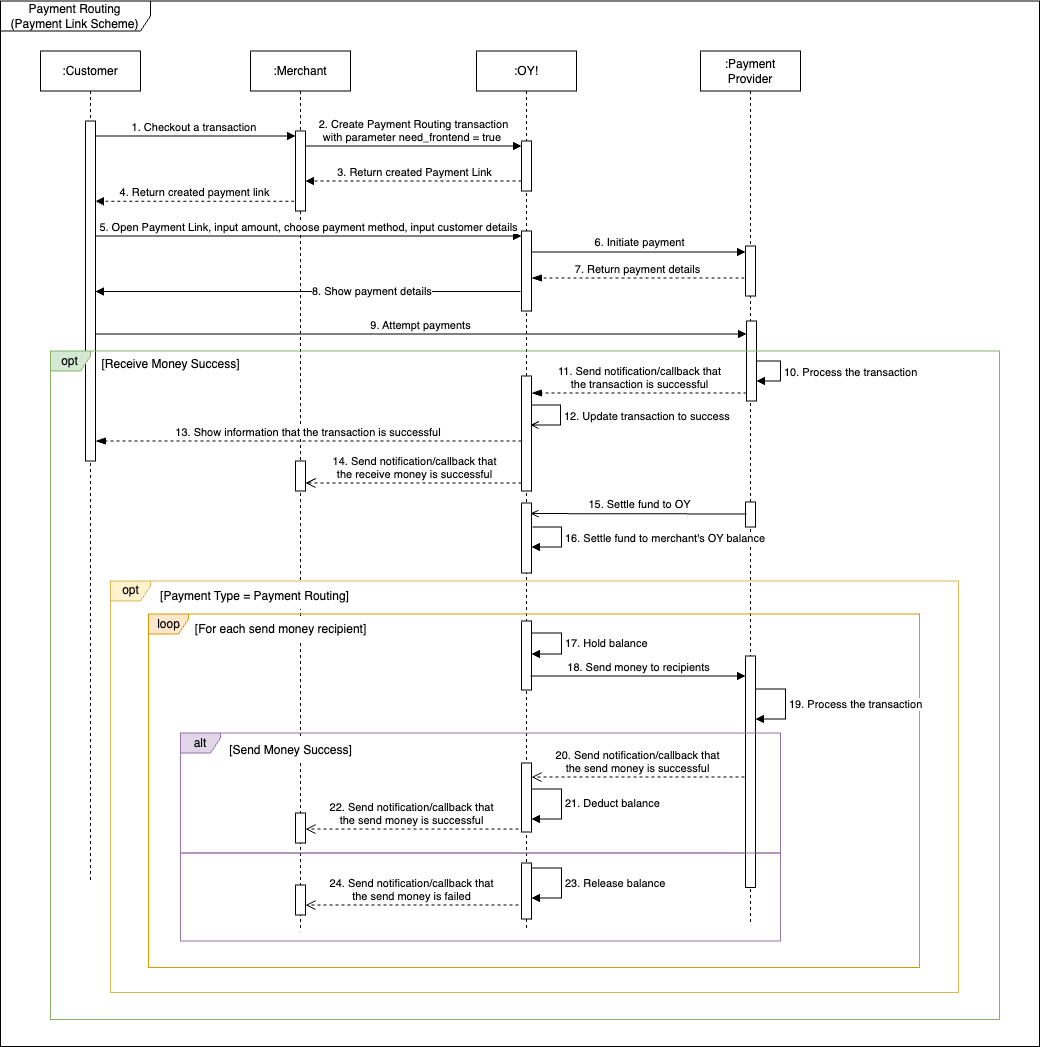

The diagram above was exported from draw.io. Its source (the exported page's mxGraphModel, read from the mxfile embedded in the PNG):
<mxGraphModel dx="3235" dy="1255" grid="0" gridSize="10" guides="1" tooltips="1" connect="1" arrows="1" fold="1" page="1" pageScale="1" pageWidth="850" pageHeight="1100" math="0" shadow="0">
  <root>
    <mxCell id="0" />
    <mxCell id="1" parent="0" />
    <mxCell id="2" value="" style="rounded=0;whiteSpace=wrap;html=1;fillColor=default;strokeColor=#9773a6;" vertex="1" parent="1">
      <mxGeometry x="-68" y="1573.5" width="600" height="88" as="geometry" />
    </mxCell>
    <mxCell id="3" value="Payment Routing &lt;br&gt;(Payment Link Scheme)" style="shape=umlFrame;whiteSpace=wrap;html=1;pointerEvents=0;width=150;height=30;" vertex="1" parent="1">
      <mxGeometry x="-248" y="721.5" width="1039" height="1045.5" as="geometry" />
    </mxCell>
    <mxCell id="4" value=":Merchant" style="shape=umlLifeline;perimeter=lifelinePerimeter;whiteSpace=wrap;html=1;container=1;dropTarget=0;collapsible=0;recursiveResize=0;outlineConnect=0;portConstraint=eastwest;newEdgeStyle={&quot;curved&quot;:0,&quot;rounded&quot;:0};" vertex="1" parent="1">
      <mxGeometry x="2" y="771.5" width="100" height="880.5" as="geometry" />
    </mxCell>
    <mxCell id="5" value="" style="html=1;points=[[0,0,0,0,5],[0,1,0,0,-5],[1,0,0,0,5],[1,1,0,0,-5]];perimeter=orthogonalPerimeter;outlineConnect=0;targetShapes=umlLifeline;portConstraint=eastwest;newEdgeStyle={&quot;curved&quot;:0,&quot;rounded&quot;:0};" vertex="1" parent="4">
      <mxGeometry x="45" y="80" width="10" height="80" as="geometry" />
    </mxCell>
    <mxCell id="6" value="" style="html=1;points=[[0,0,0,0,5],[0,1,0,0,-5],[1,0,0,0,5],[1,1,0,0,-5]];perimeter=orthogonalPerimeter;outlineConnect=0;targetShapes=umlLifeline;portConstraint=eastwest;newEdgeStyle={&quot;curved&quot;:0,&quot;rounded&quot;:0};" vertex="1" parent="4">
      <mxGeometry x="45" y="410" width="10" height="30" as="geometry" />
    </mxCell>
    <mxCell id="7" value=":OY!" style="shape=umlLifeline;perimeter=lifelinePerimeter;whiteSpace=wrap;html=1;container=1;dropTarget=0;collapsible=0;recursiveResize=0;outlineConnect=0;portConstraint=eastwest;newEdgeStyle={&quot;curved&quot;:0,&quot;rounded&quot;:0};" vertex="1" parent="1">
      <mxGeometry x="228" y="771.5" width="100" height="878.5" as="geometry" />
    </mxCell>
    <mxCell id="8" value="" style="html=1;points=[[0,0,0,0,5],[0,1,0,0,-5],[1,0,0,0,5],[1,1,0,0,-5]];perimeter=orthogonalPerimeter;outlineConnect=0;targetShapes=umlLifeline;portConstraint=eastwest;newEdgeStyle={&quot;curved&quot;:0,&quot;rounded&quot;:0};" vertex="1" parent="7">
      <mxGeometry x="45" y="90" width="10" height="50" as="geometry" />
    </mxCell>
    <mxCell id="9" value="" style="html=1;points=[[0,0,0,0,5],[0,1,0,0,-5],[1,0,0,0,5],[1,1,0,0,-5]];perimeter=orthogonalPerimeter;outlineConnect=0;targetShapes=umlLifeline;portConstraint=eastwest;newEdgeStyle={&quot;curved&quot;:0,&quot;rounded&quot;:0};" vertex="1" parent="7">
      <mxGeometry x="45" y="180" width="10" height="80" as="geometry" />
    </mxCell>
    <mxCell id="10" value="" style="html=1;points=[[0,0,0,0,5],[0,1,0,0,-5],[1,0,0,0,5],[1,1,0,0,-5]];perimeter=orthogonalPerimeter;outlineConnect=0;targetShapes=umlLifeline;portConstraint=eastwest;newEdgeStyle={&quot;curved&quot;:0,&quot;rounded&quot;:0};" vertex="1" parent="7">
      <mxGeometry x="45" y="325" width="10" height="115" as="geometry" />
    </mxCell>
    <mxCell id="11" value="8. Show payment details" style="html=1;align=left;spacingLeft=2;endArrow=block;rounded=0;edgeStyle=orthogonalEdgeStyle;curved=0;rounded=0;" edge="1" parent="7" target="28">
      <mxGeometry x="-0.0027" relative="1" as="geometry">
        <mxPoint x="44" y="240.5" as="sourcePoint" />
        <Array as="points">
          <mxPoint x="44" y="239" />
        </Array>
        <mxPoint x="-386.14516129032245" y="238.98387096774172" as="targetPoint" />
        <mxPoint as="offset" />
      </mxGeometry>
    </mxCell>
    <mxCell id="12" value=":Payment Provider" style="shape=umlLifeline;perimeter=lifelinePerimeter;whiteSpace=wrap;html=1;container=1;dropTarget=0;collapsible=0;recursiveResize=0;outlineConnect=0;portConstraint=eastwest;newEdgeStyle={&quot;curved&quot;:0,&quot;rounded&quot;:0};" vertex="1" parent="1">
      <mxGeometry x="452" y="771.5" width="100" height="873.5" as="geometry" />
    </mxCell>
    <mxCell id="13" value="" style="html=1;points=[[0,0,0,0,5],[0,1,0,0,-5],[1,0,0,0,5],[1,1,0,0,-5]];perimeter=orthogonalPerimeter;outlineConnect=0;targetShapes=umlLifeline;portConstraint=eastwest;newEdgeStyle={&quot;curved&quot;:0,&quot;rounded&quot;:0};" vertex="1" parent="12">
      <mxGeometry x="45" y="195" width="10" height="50" as="geometry" />
    </mxCell>
    <mxCell id="14" value="" style="html=1;points=[[0,0,0,0,5],[0,1,0,0,-5],[1,0,0,0,5],[1,1,0,0,-5]];perimeter=orthogonalPerimeter;outlineConnect=0;targetShapes=umlLifeline;portConstraint=eastwest;newEdgeStyle={&quot;curved&quot;:0,&quot;rounded&quot;:0};" vertex="1" parent="12">
      <mxGeometry x="46" y="270" width="10" height="80" as="geometry" />
    </mxCell>
    <mxCell id="15" value="10. Process the transaction" style="html=1;align=left;spacingLeft=2;endArrow=block;rounded=0;edgeStyle=orthogonalEdgeStyle;curved=0;rounded=0;" edge="1" parent="12" source="14" target="14">
      <mxGeometry x="-0.0027" relative="1" as="geometry">
        <mxPoint x="60" y="310" as="sourcePoint" />
        <Array as="points">
          <mxPoint x="80" y="310" />
          <mxPoint x="80" y="330" />
        </Array>
        <mxPoint x="60" y="330" as="targetPoint" />
        <mxPoint as="offset" />
      </mxGeometry>
    </mxCell>
    <mxCell id="16" value="1. Checkout a transaction&amp;nbsp;" style="html=1;verticalAlign=bottom;endArrow=block;curved=0;rounded=0;entryX=0;entryY=0;entryDx=0;entryDy=5;" edge="1" target="5" parent="1">
      <mxGeometry relative="1" as="geometry">
        <mxPoint x="-153" y="856.5" as="sourcePoint" />
      </mxGeometry>
    </mxCell>
    <mxCell id="17" value="2. Create Payment Routing transaction&lt;br&gt;with parameter need_frontend = true&amp;nbsp;" style="html=1;verticalAlign=bottom;endArrow=block;curved=0;rounded=0;entryX=0;entryY=0;entryDx=0;entryDy=5;entryPerimeter=0;" edge="1" source="5" target="8" parent="1">
      <mxGeometry relative="1" as="geometry">
        <mxPoint x="22" y="866.5" as="sourcePoint" />
        <mxPoint x="17" y="866.5" as="targetPoint" />
      </mxGeometry>
    </mxCell>
    <mxCell id="18" value="3. Return created Payment Link" style="html=1;verticalAlign=bottom;endArrow=block;curved=0;rounded=0;dashed=1;" edge="1" source="8" target="5" parent="1">
      <mxGeometry relative="1" as="geometry">
        <mxPoint x="27" y="876.5" as="sourcePoint" />
        <mxPoint x="22" y="901.5" as="targetPoint" />
        <Array as="points">
          <mxPoint x="152" y="901.5" />
        </Array>
      </mxGeometry>
    </mxCell>
    <mxCell id="19" value="4. Return created payment link" style="html=1;verticalAlign=bottom;endArrow=block;curved=0;rounded=0;exitX=-0.118;exitY=0.878;exitDx=0;exitDy=0;exitPerimeter=0;dashed=1;" edge="1" source="5" parent="1">
      <mxGeometry x="-0.001" relative="1" as="geometry">
        <mxPoint x="2" y="921.5" as="sourcePoint" />
        <mxPoint x="-153" y="921.74" as="targetPoint" />
        <mxPoint as="offset" />
      </mxGeometry>
    </mxCell>
    <mxCell id="20" value="5. Open Payment Link, input amount, choose payment method, input customer details" style="html=1;verticalAlign=bottom;endArrow=block;curved=0;rounded=0;entryX=0;entryY=0;entryDx=0;entryDy=5;" edge="1" target="9" parent="1">
      <mxGeometry x="0.0016" relative="1" as="geometry">
        <mxPoint x="-153" y="956.5" as="sourcePoint" />
        <mxPoint as="offset" />
      </mxGeometry>
    </mxCell>
    <mxCell id="21" value="6. Initiate payment" style="html=1;verticalAlign=bottom;endArrow=block;curved=0;rounded=0;" edge="1" source="9" parent="1">
      <mxGeometry relative="1" as="geometry">
        <mxPoint x="292" y="971.5" as="sourcePoint" />
        <mxPoint x="497" y="972.5" as="targetPoint" />
      </mxGeometry>
    </mxCell>
    <mxCell id="22" value="7. Return payment details" style="html=1;verticalAlign=bottom;endArrow=blockThin;dashed=1;endSize=8;curved=0;rounded=0;exitX=0;exitY=1;exitDx=0;exitDy=-5;endFill=1;" edge="1" parent="1">
      <mxGeometry relative="1" as="geometry">
        <mxPoint x="283" y="998.5" as="targetPoint" />
        <mxPoint x="496" y="998.5" as="sourcePoint" />
      </mxGeometry>
    </mxCell>
    <mxCell id="23" value="9. Attempt payments" style="html=1;verticalAlign=bottom;endArrow=block;curved=0;rounded=0;" edge="1" parent="1">
      <mxGeometry width="80" relative="1" as="geometry">
        <mxPoint x="-153" y="1054.5" as="sourcePoint" />
        <mxPoint x="498" y="1054.5" as="targetPoint" />
        <Array as="points">
          <mxPoint x="172" y="1054.5" />
        </Array>
      </mxGeometry>
    </mxCell>
    <mxCell id="24" value="11. Send notification/callback that &lt;br&gt;the transaction is successful" style="html=1;verticalAlign=bottom;endArrow=blockThin;dashed=1;endSize=8;curved=0;rounded=0;endFill=1;" edge="1" parent="1">
      <mxGeometry x="-0.0011" relative="1" as="geometry">
        <mxPoint x="283.0000000000002" y="1113.5" as="targetPoint" />
        <mxPoint x="498" y="1113.5" as="sourcePoint" />
        <Array as="points">
          <mxPoint x="382" y="1113.5" />
        </Array>
        <mxPoint as="offset" />
      </mxGeometry>
    </mxCell>
    <mxCell id="25" value="13. Show information that the transaction is successful&amp;nbsp;" style="html=1;verticalAlign=bottom;endArrow=blockThin;dashed=1;endSize=8;curved=0;rounded=0;endFill=1;" edge="1" parent="1">
      <mxGeometry x="0.0016" relative="1" as="geometry">
        <mxPoint x="-153" y="1161.5" as="targetPoint" />
        <mxPoint x="273.0000000000002" y="1161.4999999999998" as="sourcePoint" />
        <Array as="points">
          <mxPoint x="128" y="1161.5" />
        </Array>
        <mxPoint as="offset" />
      </mxGeometry>
    </mxCell>
    <mxCell id="26" value="&lt;div&gt;14. Send notification/callback that&lt;/div&gt;&lt;div&gt;the receive money is successful&lt;/div&gt;" style="html=1;verticalAlign=bottom;endArrow=open;dashed=1;endSize=8;curved=0;rounded=0;" edge="1" parent="1">
      <mxGeometry x="-0.0011" relative="1" as="geometry">
        <mxPoint x="273.0000000000002" y="1203.5" as="sourcePoint" />
        <mxPoint x="57" y="1203.5" as="targetPoint" />
        <Array as="points">
          <mxPoint x="162" y="1203.5" />
        </Array>
        <mxPoint as="offset" />
      </mxGeometry>
    </mxCell>
    <mxCell id="27" value=":Customer" style="shape=umlLifeline;perimeter=lifelinePerimeter;whiteSpace=wrap;html=1;container=1;dropTarget=0;collapsible=0;recursiveResize=0;outlineConnect=0;portConstraint=eastwest;newEdgeStyle={&quot;curved&quot;:0,&quot;rounded&quot;:0};" vertex="1" parent="1">
      <mxGeometry x="-208" y="771.5" width="100" height="830" as="geometry" />
    </mxCell>
    <mxCell id="28" value="" style="html=1;points=[[0,0,0,0,5],[0,1,0,0,-5],[1,0,0,0,5],[1,1,0,0,-5]];perimeter=orthogonalPerimeter;outlineConnect=0;targetShapes=umlLifeline;portConstraint=eastwest;newEdgeStyle={&quot;curved&quot;:0,&quot;rounded&quot;:0};" vertex="1" parent="27">
      <mxGeometry x="45" y="70" width="10" height="340" as="geometry" />
    </mxCell>
    <mxCell id="29" value="opt" style="shape=umlFrame;whiteSpace=wrap;html=1;pointerEvents=0;width=40;height=20;fillColor=#d5e8d4;strokeColor=#82b366;" vertex="1" parent="1">
      <mxGeometry x="-198" y="1071.5" width="949" height="668.5" as="geometry" />
    </mxCell>
    <mxCell id="30" value="&lt;span style=&quot;font-weight: 400;&quot;&gt;[Receive Money Success]&lt;/span&gt;" style="text;align=center;fontStyle=1;verticalAlign=middle;spacingLeft=3;spacingRight=3;strokeColor=none;rotatable=0;points=[[0,0.5],[1,0.5]];portConstraint=eastwest;html=1;" vertex="1" parent="1">
      <mxGeometry x="-118" y="1071.5" width="80" height="26" as="geometry" />
    </mxCell>
    <mxCell id="31" value="12. Update transaction to success" style="html=1;align=left;spacingLeft=2;endArrow=open;rounded=0;edgeStyle=orthogonalEdgeStyle;curved=0;rounded=0;endFill=0;" edge="1" parent="1">
      <mxGeometry relative="1" as="geometry">
        <mxPoint x="283" y="1125.4999999999998" as="sourcePoint" />
        <Array as="points">
          <mxPoint x="312" y="1125.5" />
          <mxPoint x="312" y="1145.5" />
        </Array>
        <mxPoint x="282" y="1145.5" as="targetPoint" />
      </mxGeometry>
    </mxCell>
    <mxCell id="32" value="" style="html=1;points=[[0,0,0,0,5],[0,1,0,0,-5],[1,0,0,0,5],[1,1,0,0,-5]];perimeter=orthogonalPerimeter;outlineConnect=0;targetShapes=umlLifeline;portConstraint=eastwest;newEdgeStyle={&quot;curved&quot;:0,&quot;rounded&quot;:0};" vertex="1" parent="1">
      <mxGeometry x="497" y="1222.5" width="10" height="25" as="geometry" />
    </mxCell>
    <mxCell id="33" value="15. Settle fund to OY" style="html=1;verticalAlign=bottom;endArrow=open;curved=0;rounded=0;endFill=0;" edge="1" parent="1">
      <mxGeometry x="-0.0025" width="80" relative="1" as="geometry">
        <mxPoint x="498" y="1234.5" as="sourcePoint" />
        <mxPoint x="282" y="1234.0499999999997" as="targetPoint" />
        <mxPoint as="offset" />
      </mxGeometry>
    </mxCell>
    <mxCell id="34" value="" style="html=1;points=[[0,0,0,0,5],[0,1,0,0,-5],[1,0,0,0,5],[1,1,0,0,-5]];perimeter=orthogonalPerimeter;outlineConnect=0;targetShapes=umlLifeline;portConstraint=eastwest;newEdgeStyle={&quot;curved&quot;:0,&quot;rounded&quot;:0};" vertex="1" parent="1">
      <mxGeometry x="273" y="1223.5" width="10" height="70" as="geometry" />
    </mxCell>
    <mxCell id="35" value="" style="html=1;points=[[0,0,0,0,5],[0,1,0,0,-5],[1,0,0,0,5],[1,1,0,0,-5]];perimeter=orthogonalPerimeter;outlineConnect=0;targetShapes=umlLifeline;portConstraint=eastwest;newEdgeStyle={&quot;curved&quot;:0,&quot;rounded&quot;:0};" vertex="1" parent="1">
      <mxGeometry x="273" y="1341.5" width="10" height="69" as="geometry" />
    </mxCell>
    <mxCell id="36" value="" style="html=1;points=[[0,0,0,0,5],[0,1,0,0,-5],[1,0,0,0,5],[1,1,0,0,-5]];perimeter=orthogonalPerimeter;outlineConnect=0;targetShapes=umlLifeline;portConstraint=eastwest;newEdgeStyle={&quot;curved&quot;:0,&quot;rounded&quot;:0};" vertex="1" parent="1">
      <mxGeometry x="497" y="1376.5" width="10" height="231.5" as="geometry" />
    </mxCell>
    <mxCell id="37" value="opt" style="shape=umlFrame;whiteSpace=wrap;html=1;pointerEvents=0;width=40;height=20;fillColor=#fff2cc;strokeColor=#d6b656;" vertex="1" parent="1">
      <mxGeometry x="-138" y="1301.5" width="848" height="411.5" as="geometry" />
    </mxCell>
    <mxCell id="38" value="18. Send money to recipients" style="html=1;verticalAlign=bottom;endArrow=block;curved=0;rounded=0;" edge="1" parent="1">
      <mxGeometry x="0.0063" width="80" relative="1" as="geometry">
        <mxPoint x="282" y="1396.5" as="sourcePoint" />
        <mxPoint x="497" y="1396.5" as="targetPoint" />
        <mxPoint as="offset" />
      </mxGeometry>
    </mxCell>
    <mxCell id="39" value="loop" style="shape=umlFrame;whiteSpace=wrap;html=1;pointerEvents=0;width=40;height=20;fillColor=#ffe6cc;strokeColor=#d79b00;" vertex="1" parent="1">
      <mxGeometry x="-100" y="1334.5" width="771" height="353.5" as="geometry" />
    </mxCell>
    <mxCell id="40" value="&lt;span style=&quot;font-weight: 400;&quot;&gt;[Payment Type = Payment Routing]&lt;/span&gt;" style="text;align=center;fontStyle=1;verticalAlign=middle;spacingLeft=3;spacingRight=3;strokeColor=none;rotatable=0;points=[[0,0.5],[1,0.5]];portConstraint=eastwest;html=1;fillColor=default;" vertex="1" parent="1">
      <mxGeometry x="-91" y="1303.5" width="193" height="26" as="geometry" />
    </mxCell>
    <mxCell id="41" value="" style="html=1;points=[[0,0,0,0,5],[0,1,0,0,-5],[1,0,0,0,5],[1,1,0,0,-5]];perimeter=orthogonalPerimeter;outlineConnect=0;targetShapes=umlLifeline;portConstraint=eastwest;newEdgeStyle={&quot;curved&quot;:0,&quot;rounded&quot;:0};" vertex="1" parent="1">
      <mxGeometry x="47" y="1533.5" width="10" height="30" as="geometry" />
    </mxCell>
    <mxCell id="42" value="23. Release balance" style="html=1;align=left;spacingLeft=2;endArrow=block;rounded=0;edgeStyle=orthogonalEdgeStyle;curved=0;rounded=0;" edge="1" parent="1">
      <mxGeometry relative="1" as="geometry">
        <mxPoint x="283" y="1588.5" as="sourcePoint" />
        <Array as="points">
          <mxPoint x="313" y="1618.5" />
        </Array>
        <mxPoint x="283" y="1618.5" as="targetPoint" />
      </mxGeometry>
    </mxCell>
    <mxCell id="43" value="alt" style="shape=umlFrame;whiteSpace=wrap;html=1;pointerEvents=0;width=40;height=20;fillColor=#e1d5e7;strokeColor=#9673a6;" vertex="1" parent="1">
      <mxGeometry x="-68" y="1453.5" width="600" height="120" as="geometry" />
    </mxCell>
    <mxCell id="44" value="&lt;div&gt;22. Send notification/callback that&lt;/div&gt;&lt;div&gt;the send money is successful&lt;/div&gt;" style="html=1;verticalAlign=bottom;endArrow=open;dashed=1;endSize=8;curved=0;rounded=0;" edge="1" parent="1">
      <mxGeometry x="-0.0011" relative="1" as="geometry">
        <mxPoint x="270" y="1549.5" as="sourcePoint" />
        <mxPoint x="57" y="1549.59" as="targetPoint" />
        <Array as="points">
          <mxPoint x="162" y="1549.59" />
        </Array>
        <mxPoint as="offset" />
      </mxGeometry>
    </mxCell>
    <mxCell id="45" value="&lt;span style=&quot;font-weight: 400;&quot;&gt;[Send Money Success]&lt;/span&gt;" style="text;align=center;fontStyle=1;verticalAlign=middle;spacingLeft=3;spacingRight=3;strokeColor=none;rotatable=0;points=[[0,0.5],[1,0.5]];portConstraint=eastwest;html=1;fillColor=default;" vertex="1" parent="1">
      <mxGeometry x="2" y="1457.5" width="80" height="26" as="geometry" />
    </mxCell>
    <mxCell id="46" value="&lt;span style=&quot;font-weight: 400;&quot;&gt;[For each send money recipient]&lt;/span&gt;" style="text;align=center;fontStyle=1;verticalAlign=middle;spacingLeft=3;spacingRight=3;rotatable=0;points=[[0,0.5],[1,0.5]];portConstraint=eastwest;html=1;fillColor=default;" vertex="1" parent="1">
      <mxGeometry x="-58" y="1337" width="180" height="26" as="geometry" />
    </mxCell>
    <mxCell id="47" value="" style="html=1;points=[[0,0,0,0,5],[0,1,0,0,-5],[1,0,0,0,5],[1,1,0,0,-5]];perimeter=orthogonalPerimeter;outlineConnect=0;targetShapes=umlLifeline;portConstraint=eastwest;newEdgeStyle={&quot;curved&quot;:0,&quot;rounded&quot;:0};" vertex="1" parent="1">
      <mxGeometry x="273" y="1583.5" width="10" height="56" as="geometry" />
    </mxCell>
    <mxCell id="48" value="21. Deduct balance" style="html=1;align=left;spacingLeft=2;endArrow=block;rounded=0;edgeStyle=orthogonalEdgeStyle;curved=0;rounded=0;" edge="1" parent="1">
      <mxGeometry relative="1" as="geometry">
        <mxPoint x="283" y="1509.5" as="sourcePoint" />
        <Array as="points">
          <mxPoint x="313" y="1539.5" />
        </Array>
        <mxPoint x="283" y="1539.5" as="targetPoint" />
      </mxGeometry>
    </mxCell>
    <mxCell id="49" value="17. Hold balance" style="html=1;align=left;spacingLeft=2;endArrow=block;rounded=0;edgeStyle=orthogonalEdgeStyle;curved=0;rounded=0;" edge="1" parent="1">
      <mxGeometry relative="1" as="geometry">
        <mxPoint x="283" y="1353.5" as="sourcePoint" />
        <Array as="points">
          <mxPoint x="313" y="1353.5" />
          <mxPoint x="313" y="1374.5" />
          <mxPoint x="283" y="1374.5" />
        </Array>
        <mxPoint x="283" y="1374.5" as="targetPoint" />
      </mxGeometry>
    </mxCell>
    <mxCell id="50" value="16. Settle fund to merchant's OY balance" style="html=1;align=left;spacingLeft=2;endArrow=block;rounded=0;edgeStyle=orthogonalEdgeStyle;curved=0;rounded=0;" edge="1" parent="1">
      <mxGeometry relative="1" as="geometry">
        <mxPoint x="284" y="1247.4999999999998" as="sourcePoint" />
        <Array as="points">
          <mxPoint x="313" y="1247.5" />
          <mxPoint x="313" y="1267.5" />
        </Array>
        <mxPoint x="283" y="1267.5" as="targetPoint" />
      </mxGeometry>
    </mxCell>
    <mxCell id="51" value="19. Process the transaction" style="html=1;align=left;spacingLeft=2;endArrow=block;rounded=0;edgeStyle=orthogonalEdgeStyle;curved=0;rounded=0;" edge="1" parent="1">
      <mxGeometry relative="1" as="geometry">
        <mxPoint x="507" y="1409.5" as="sourcePoint" />
        <Array as="points">
          <mxPoint x="537" y="1439.5" />
        </Array>
        <mxPoint x="507" y="1439.5" as="targetPoint" />
        <mxPoint as="offset" />
      </mxGeometry>
    </mxCell>
    <mxCell id="52" value="" style="html=1;points=[[0,0,0,0,5],[0,1,0,0,-5],[1,0,0,0,5],[1,1,0,0,-5]];perimeter=orthogonalPerimeter;outlineConnect=0;targetShapes=umlLifeline;portConstraint=eastwest;newEdgeStyle={&quot;curved&quot;:0,&quot;rounded&quot;:0};" vertex="1" parent="1">
      <mxGeometry x="273" y="1483.5" width="10" height="69" as="geometry" />
    </mxCell>
    <mxCell id="53" value="&lt;div&gt;20. Send notification/callback that&lt;/div&gt;&lt;div&gt;the send money is successful&lt;/div&gt;" style="html=1;verticalAlign=bottom;endArrow=open;dashed=1;endSize=8;curved=0;rounded=0;" edge="1" parent="1">
      <mxGeometry x="-0.0011" relative="1" as="geometry">
        <mxPoint x="496" y="1497.5" as="sourcePoint" />
        <mxPoint x="283" y="1497.59" as="targetPoint" />
        <Array as="points">
          <mxPoint x="388" y="1497.59" />
        </Array>
        <mxPoint as="offset" />
      </mxGeometry>
    </mxCell>
    <mxCell id="54" value="" style="html=1;points=[[0,0,0,0,5],[0,1,0,0,-5],[1,0,0,0,5],[1,1,0,0,-5]];perimeter=orthogonalPerimeter;outlineConnect=0;targetShapes=umlLifeline;portConstraint=eastwest;newEdgeStyle={&quot;curved&quot;:0,&quot;rounded&quot;:0};" vertex="1" parent="1">
      <mxGeometry x="47" y="1605.5" width="10" height="30" as="geometry" />
    </mxCell>
    <mxCell id="55" value="&lt;div&gt;24. Send notification/callback that&lt;/div&gt;&lt;div&gt;the send money is failed&lt;/div&gt;" style="html=1;verticalAlign=bottom;endArrow=open;dashed=1;endSize=8;curved=0;rounded=0;" edge="1" parent="1">
      <mxGeometry x="-0.0011" relative="1" as="geometry">
        <mxPoint x="270" y="1625.5" as="sourcePoint" />
        <mxPoint x="57" y="1625.59" as="targetPoint" />
        <Array as="points">
          <mxPoint x="162" y="1625.59" />
        </Array>
        <mxPoint as="offset" />
      </mxGeometry>
    </mxCell>
  </root>
</mxGraphModel>